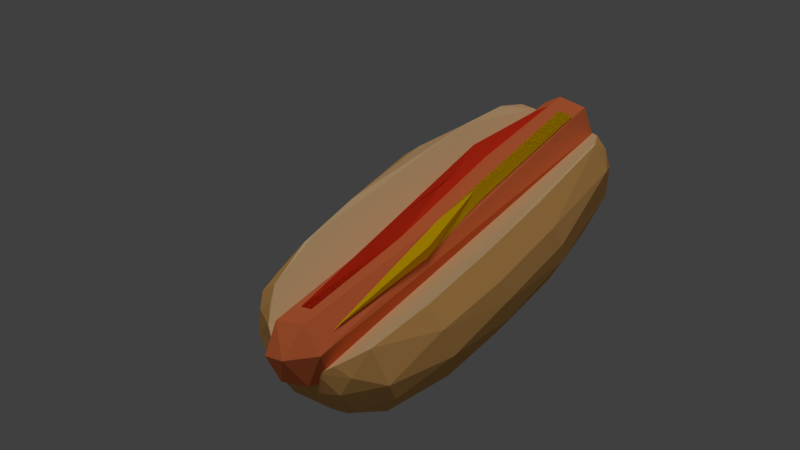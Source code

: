 # Source: hotdog.blend  (saved by Blender 2.77.0; exported with 4.5.12 LTS)
import bpy
from mathutils import Matrix  # noqa: F401  (used for matrix-valued properties, if any)

bpy.ops.wm.read_factory_settings(use_empty=True)
scene = bpy.context.scene
scene.name = 'Scene'

# ---- collections
col_collection_1 = bpy.data.collections.new('Collection 1'); scene.collection.children.link(col_collection_1)

# ---- materials (node trees are filled in below, after node groups)
mat_burger_bun_000 = bpy.data.materials.new('burger-bun.000')
mat_burger_bun_000.alpha_threshold = 0.0
mat_burger_bun_000.use_transparent_shadow = False
mat_burger_bun_000.diffuse_color = (0.8, 0.4217, 0.133, 1.0)
mat_burger_bun_000.roughness = 0.5
mat_burger_bun_inside_000 = bpy.data.materials.new('burger-bun-inside.000')
mat_burger_bun_inside_000.alpha_threshold = 0.0
mat_burger_bun_inside_000.use_transparent_shadow = False
mat_burger_bun_inside_000.diffuse_color = (0.855, 0.6006, 0.3125, 1.0)
mat_burger_bun_inside_000.roughness = 0.5
mat_tomato_sauce_000 = bpy.data.materials.new('tomato-sauce.000')
mat_tomato_sauce_000.alpha_threshold = 0.0
mat_tomato_sauce_000.use_transparent_shadow = False
mat_tomato_sauce_000.diffuse_color = (0.8, 0.03883, 0.01222, 1.0)
mat_tomato_sauce_000.roughness = 0.5
mat_cheese_000 = bpy.data.materials.new('cheese.000')
mat_cheese_000.alpha_threshold = 0.0
mat_cheese_000.use_transparent_shadow = False
mat_cheese_000.diffuse_color = (0.8, 0.5116, 0.0, 1.0)
mat_cheese_000.roughness = 0.5
mat_meat_patty_000 = bpy.data.materials.new('meat-patty.000')
mat_meat_patty_000.alpha_threshold = 0.0
mat_meat_patty_000.use_transparent_shadow = False
mat_meat_patty_000.diffuse_color = (0.8, 0.1785, 0.0601, 1.0)
mat_meat_patty_000.roughness = 0.5

# ---- material node trees

# ---- world
world_world = bpy.data.worlds.new('World'); scene.world = world_world
world_world.color = (0.05088, 0.05088, 0.05088)
world_world.use_sun_shadow = False
world_world.sun_shadow_jitter_overblur = 0.0
world_world.cycles.sampling_method = 'MANUAL'

# ---- cameras
cam_camera = bpy.data.cameras.new('Camera')
cam_camera.clip_end = 100.0
cam_camera.lens = 35.0
cam_camera.sensor_width = 32.0
cam_camera.sensor_height = 18.0
cam_camera.ortho_scale = 7.314
cam_camera.dof.focus_distance = 0.0
cam_camera.dof.aperture_fstop = 128.0

# ---- lights
light_hemi = bpy.data.lights.new('Hemi', 'SUN')
light_hemi.transmission_factor = 0.0
light_hemi.angle = 0.1993
light_hemi.energy = 1.0
light_hemi.shadow_buffer_clip_start = 0.5
light_hemi.shadow_soft_size = 0.1
light_hemi.shadow_cascade_max_distance = 1000.0

# ---- meshes
me_sphere = bpy.data.meshes.new('Sphere')
me_sphere.from_pydata([(-0.759, 0.5793, 1.006), (-0.54, 0.5548, 1.002), (-0.6237, 0.3604, 2.182), (-0.5565, 0.5105, 2.176), (-0.8453, 0.3675, -0.5269), (-0.6193, 0.4221, -0.5301), (-0.642, 0.2046, -1.759), (-0.6175, 0.4563, -1.766), (-0.4431, 0.7838, 0.05724), (-0.2736, 0.6995, 0.0441), (-0.3271, 0.7107, -1.736), (-0.4929, 0.5787, -1.731), (-0.2935, 0.8766, 0.9702), (-0.1622, 0.6943, 0.9675), (-0.4278, 0.6649, 0.597), (-0.2463, 0.6961, 2.203), (-0.4117, 0.2145, -2.172), (-0.3086, 0.4606, 2.662), (-0.49, 0.6215, 2.366), (-0.1183, 0.6877, 2.435), (-0.3088, 0.7007, -2.003), (0.0652, 0.6133, -1.956), (0.1233, 0.3484, 2.56), (-0.05996, 0.3886, -2.165), (0.228, 0.3895, 2.368), (0.2221, 0.3569, -1.947), (0.06173, -0.1088, 2.385), (0.1561, 0.04946, -2.043), (-0.1524, -0.06649, 2.578), (-0.08585, -0.1557, -1.999), (-0.3973, -0.1373, 2.385), (-0.4438, -0.136, -1.945), (-0.0872, 0.2129, 2.687), (-0.6531, 0.1827, -1.948), (-0.4146, 0.1407, 2.65), (-0.6643, 0.2542, 2.416), (-0.6213, 0.4623, -1.966), (-0.4365, -0.0589, 2.456), (-0.6215, -0.08978, 2.378), (-0.8081, -0.101, 2.233), (-0.9502, -0.1188, 2.082), (-1.13, -0.1621, 1.56), (-1.134, -0.1394, 1.437), (-1.202, -0.162, 0.8449), (-1.23, -0.1346, -0.2216), (-1.092, -0.1298, -0.9262), (-0.9797, -0.1387, -1.566), (-0.8155, -0.1002, -1.835), (-0.6402, -0.07854, -1.959), (-0.4199, -0.08093, -2.073), (-0.2305, -0.02781, -2.108), (-0.001151, 0.001151, -2.127), (0.05781, 0.4363, 2.465), (0.07935, 0.6349, 2.367), (0.101, 0.8083, 2.243), (0.1307, 1.077, 1.803), (0.1365, 1.192, 1.518), (0.1376, 1.251, 0.7253), (0.1346, 1.23, -0.2216), (0.1182, 0.9576, -1.573), (0.1007, 0.8113, -1.829), (0.07911, 0.6365, -1.951), (0.02891, 0.2247, 2.516), (0.1247, 0.9629, 2.112), (0.4737, 1.183, 1.514), (0.1356, 0.9716, -1.589), (0.02791, 0.2257, -2.103), (0.2914, 0.7088, 2.323), (0.511, 1.24, 0.7463), (0.4972, 1.226, -0.2094), (0.5422, 0.9189, -1.566), (0.3306, 0.8094, -1.83), (0.6007, 0.857, 2.132), (0.8357, 1.009, 1.5), (0.7934, 1.119, 0.7167), (0.7801, 1.108, -0.271), (0.06458, 0.429, -2.057), (0.4073, 0.4745, 2.415), (0.5966, 0.6984, -1.829), (0.3783, 0.612, -1.953), (0.8179, 0.6962, 2.087), (1.024, 0.9118, 0.7082), (1.002, 0.9293, -0.2636), (0.7174, 0.3627, 2.312), (1.064, 0.6944, 1.499), (1.027, 0.6468, -0.9552), (0.8788, 0.6357, -1.577), (0.7692, 0.4736, -1.838), (0.9478, 0.3896, 2.092), (1.186, 0.5155, 0.6444), (1.186, 0.5348, -0.2379), (0.2178, 0.1412, -2.107), (0.2152, 0.129, 2.52), (0.4326, 0.1369, 2.467), (0.7289, 0.08814, 2.311), (1.132, 0.2726, 1.54), (1.201, 0.0931, -0.04517), (1.11, 0.2582, -0.9578), (0.9772, 0.2209, -1.596), (0.5334, 0.2407, -2.021), (0.9224, -0.05827, 2.086), (1.034, -0.1533, 1.585), (1.111, -0.1705, -0.2328), (1.025, -0.18, -0.9706), (0.9005, -0.1633, -1.614), (0.8198, 0.01989, -1.858), (0.6333, -0.1971, 2.309), (0.9244, -0.4203, 1.461), (0.8306, -0.6374, -0.2255), (0.5818, -0.6283, 2.061), (0.7814, -0.5843, -1.002), (0.682, -0.5305, -1.635), (0.4481, -0.1985, -2.037), (0.6194, -0.7815, 1.371), (0.4, -0.9992, -0.2231), (0.4264, -0.5516, 2.261), (0.3468, -0.784, 2.083), (0.1785, -0.9761, 1.765), (0.4034, -0.9192, -1.008), (0.354, -0.815, -1.657), (0.4458, -0.5844, -1.898), (0.1686, -0.5689, -2.005), (0.2174, -0.3125, 2.465), (0.2254, -0.5168, 2.371), (0.1955, -1.043, 1.379), (-0.05074, -1.109, -0.9893), (0.1207, -0.268, -2.107), (-0.02554, -0.9148, 2.127), (-0.239, -1.067, 1.765), (-0.07971, -1.186, -0.2249), (-0.04151, -0.9837, -1.654), (-0.02737, -0.8243, -1.9), (-0.2566, -0.6333, 2.365), (-0.2521, -1.14, 1.393), (-0.3111, -1.025, -1.592), (2.384e-07, -3.576e-07, 2.526), (-0.3823, -0.9251, 2.125), (-0.6567, -1.063, 1.403), (-0.5424, -1.187, -0.2215), (-0.1465, -0.3306, -2.107), (-0.5715, -0.6053, 2.3), (-0.6175, -0.9957, 1.765), (-0.5652, -0.9547, -1.599), (-0.265, -0.6485, -2.004), (0.02534, -0.2055, 2.517), (-0.7004, -0.8155, 2.077), (-0.882, -0.8926, 1.514), (-0.9228, -1.008, -0.2251), (-0.7808, -0.8028, -1.57), (-0.4854, -0.8039, -1.88), (-0.2972, -0.4052, 2.452), (-0.7882, -0.4007, 2.24), (-1.151, -0.6961, -0.3465), (-0.8077, -0.4177, -1.844), (-0.2309, -0.03227, 2.508), (-0.9937, -0.6185, 1.769), (-1.073, -0.6651, 1.349), (-0.9189, -0.568, -1.58), (-0.9337, -0.4766, 2.085), (-1.222, -0.5018, -0.2217), (-0.6191, -0.3784, -1.971)], [], [(2, 0, 1, 3), (6, 2, 1, 5), (3, 1, 2), (5, 4, 7), (0, 2, 6, 4), (5, 7, 6), (1, 0, 4, 5), (7, 4, 6), (8, 12, 14), (9, 8, 10), (10, 11, 14, 9), (8, 9, 13, 12), (14, 12, 15), (12, 13, 15), (10, 8, 14, 11), (13, 9, 14), (13, 14, 15), (16, 36, 20), (18, 19, 20), (19, 17, 22), (19, 22, 24), (19, 24, 21), (17, 32, 22), (21, 25, 23), (25, 27, 23), (24, 26, 27), (16, 23, 27), (22, 28, 26), (32, 34, 28), (31, 26, 30), (29, 31, 16), (30, 28, 34), (30, 34, 35), (31, 30, 35), (31, 33, 16), (34, 32, 17), (33, 36, 16), (35, 34, 17), (36, 35, 18), (36, 18, 20), (23, 16, 20), (18, 17, 19), (20, 19, 21), (23, 20, 21), (21, 24, 25), (25, 24, 27), (24, 22, 26), (28, 22, 32), (27, 26, 29), (26, 28, 30), (16, 27, 29), (31, 29, 26), (33, 31, 35), (36, 33, 35), (18, 35, 17), (58, 69, 65), (54, 53, 67), (61, 60, 71, 79), (63, 54, 67), (68, 57, 56, 64), (61, 79, 76), (56, 55, 64), (58, 57, 68, 69), (74, 68, 64, 73), (62, 135, 92), (51, 66, 91), (52, 62, 92), (65, 70, 71), (64, 63, 72), (67, 52, 77), (71, 78, 79), (75, 69, 68, 74), (82, 75, 74, 81), (76, 99, 91), (86, 70, 75, 82), (99, 79, 78, 87), (70, 86, 78), (73, 72, 80), (86, 82, 85), (72, 83, 80), (90, 82, 81, 89), (81, 73, 84), (77, 93, 83), (105, 87, 86, 98), (85, 82, 90), (80, 88, 84), (98, 86, 85, 97), (99, 87, 105), (89, 84, 95), (88, 83, 94, 100), (97, 90, 96), (93, 92, 144, 122), (88, 100, 95), (105, 98, 104), (94, 106, 100), (91, 99, 112), (96, 95, 101), (92, 135, 144), (103, 97, 96, 102), (94, 93, 122, 106), (104, 98, 97, 103), (101, 100, 109, 107), (51, 91, 126), (96, 107, 102), (112, 105, 120), (110, 103, 102, 108), (111, 104, 103, 110), (120, 105, 104, 111), (100, 106, 115, 109), (110, 108, 114, 118), (106, 123, 115), (107, 109, 113), (108, 107, 113), (112, 121, 126), (119, 111, 110, 118), (124, 113, 109, 117), (120, 111, 119), (118, 114, 129, 125), (114, 113, 124), (51, 126, 139), (119, 118, 125, 130), (120, 119, 130, 131), (126, 121, 143, 139), (116, 115, 127), (120, 131, 121), (117, 116, 127), (127, 123, 132), (133, 124, 117, 128), (125, 129, 138, 134), (129, 124, 133), (131, 130, 134, 149), (132, 122, 150), (137, 133, 128, 141), (131, 149, 143), (128, 127, 136), (134, 142, 149), (139, 143, 160, 49), (138, 133, 137), (138, 147, 142), (141, 136, 145), (142, 148, 149), (152, 147, 146, 156), (137, 141, 146), (147, 137, 146), (144, 135, 154), (149, 148, 157, 153), (144, 154, 150), (148, 152, 157), (145, 140, 151, 158), (146, 145, 158, 155), (160, 149, 153), (140, 150, 37, 38), (146, 155, 156), (51, 139, 50), (48, 160, 153, 47), (140, 38, 151), (156, 43, 159), (157, 152, 46), (153, 157, 46), (156, 41, 43), (45, 46, 159, 44), (158, 40, 41), (49, 160, 48), (41, 42, 43), (158, 151, 39, 40), (62, 52, 53, 54, 63, 55, 56, 57, 58, 65, 59, 60, 61, 76, 66, 51, 135), (154, 135, 51, 50, 49, 48, 47, 46, 45, 44, 43, 42, 41, 40, 39, 38, 37), (67, 53, 52), (64, 55, 63), (66, 76, 91), (65, 69, 70), (72, 63, 67), (72, 67, 77), (71, 70, 78), (73, 64, 72), (77, 52, 92), (70, 69, 75), (81, 74, 73), (76, 79, 99), (72, 77, 83), (87, 78, 86), (73, 80, 84), (77, 92, 93), (89, 81, 84), (80, 83, 88), (84, 88, 95), (97, 85, 90), (89, 95, 96), (90, 89, 96), (83, 93, 94), (112, 99, 105), (95, 100, 101), (126, 91, 112), (96, 101, 107), (102, 107, 108), (106, 122, 123), (114, 108, 113), (116, 109, 115), (112, 120, 121), (117, 109, 116), (129, 114, 124), (127, 115, 123), (132, 123, 122), (121, 131, 143), (128, 117, 127), (138, 129, 133), (150, 122, 144), (130, 125, 134), (136, 127, 132), (141, 128, 136), (134, 138, 142), (147, 138, 137), (140, 136, 132), (145, 136, 140), (143, 149, 160), (146, 141, 145), (142, 147, 148), (140, 132, 150), (60, 59, 65, 71), (148, 147, 152), (50, 139, 49), (152, 156, 159), (150, 154, 37), (46, 152, 159), (155, 158, 41), (156, 155, 41), (159, 43, 44), (151, 38, 39), (47, 153, 46)])
me_sphere.polygons.foreach_set('material_index', [2, 2, 2, 2, 2, 2, 2, 2, 3, 3, 3, 3, 3, 3, 3, 3, 3, 4, 4, 4, 4, 4, 4, 4, 4, 4, 4, 4, 4, 4, 4, 4, 4, 4, 4, 4, 4, 4, 4, 4, 4, 4, 4, 4, 4, 4, 4, 4, 4, 4, 4, 4, 4, 4, 4, 0, 0, 0, 0, 0, 0, 0, 0, 0, 0, 0, 0, 0, 0, 0, 0, 0, 0, 0, 0, 0, 0, 0, 0, 0, 0, 0, 0, 0, 0, 0, 0, 0, 0, 0, 0, 0, 0, 0, 0, 0, 0, 0, 0, 0, 0, 0, 0, 0, 0, 0, 0, 0, 0, 0, 0, 0, 0, 0, 0, 0, 0, 0, 0, 0, 0, 0, 0, 0, 0, 0, 0, 0, 0, 0, 0, 0, 0, 0, 0, 0, 0, 0, 0, 0, 0, 0, 0, 0, 0, 0, 0, 0, 0, 0, 0, 0, 0, 0, 0, 0, 0, 0, 0, 0, 0, 0, 0, 1, 0, 1, 1, 0, 0, 0, 0, 0, 0, 0, 0, 0, 0, 0, 0, 0, 0, 0, 0, 0, 0, 0, 0, 0, 0, 0, 0, 0, 0, 0, 0, 0, 0, 0, 0, 0, 0, 0, 0, 0, 0, 0, 0, 0, 0, 0, 0, 0, 0, 0, 0, 0, 0, 0, 0, 0, 0, 0, 0, 0, 0, 0, 0, 0, 0])
me_sphere.materials.append(mat_burger_bun_000)
me_sphere.materials.append(mat_burger_bun_inside_000)
me_sphere.materials.append(mat_tomato_sauce_000)
me_sphere.materials.append(mat_cheese_000)
me_sphere.materials.append(mat_meat_patty_000)
me_sphere.use_remesh_preserve_volume = False
me_sphere.use_remesh_preserve_attributes = False
me_sphere.use_mirror_vertex_groups = False
me_sphere.update()

# ---- objects
ob_sphere = bpy.data.objects.new('Sphere', me_sphere)
ob_hemi = bpy.data.objects.new('Hemi', light_hemi)
ob_camera = bpy.data.objects.new('Camera', cam_camera)

# ---- transforms, parenting, visibility, modifiers, constraints
ob_sphere.location = (0.0, 0.0, 0.0)
ob_sphere.rotation_euler = (1.571, 0.7854, 1.571)
ob_sphere.scale = (0.05, 0.05, 0.06461)
ob_sphere.lineart.crease_threshold = 0.0
_vg = ob_sphere.vertex_groups.new(name='bread-bun.000')
_vg = ob_sphere.vertex_groups.new(name='bread-bun-inside.000')
_vg = ob_sphere.vertex_groups.new(name='tomato-sauce.000')
_vg = ob_sphere.vertex_groups.new(name='mustard-sauce.000')
_vg = ob_sphere.vertex_groups.new(name='saussage.000')
ob_hemi.location = (0.0, 0.0, 9.724)
ob_hemi.hide_viewport = True
ob_hemi.lineart.crease_threshold = 0.0
ob_camera.location = (0.3651, 0.2507, 0.392)
ob_camera.rotation_euler = (0.8496, 0.01079, 2.257)
ob_camera.lock_rotations_4d = False
ob_camera.empty_display_type = 'ARROWS'
ob_camera.color = (0.0, 0.0, 0.0, 0.0)
ob_camera.hide_viewport = True
ob_camera.display_type = 'WIRE'
ob_camera.lineart.crease_threshold = 0.0

# ---- collection membership
col_collection_1.objects.link(ob_sphere)
col_collection_1.objects.link(ob_hemi)
col_collection_1.objects.link(ob_camera)

# ---- scene / render settings (as saved in the file)
scene.camera = ob_camera
scene.frame_start = 1; scene.frame_end = 250; scene.frame_set(51)
scene.render.engine = 'BLENDER_EEVEE_NEXT'
scene.render.resolution_percentage = 50
scene.render.dither_intensity = 0.0
scene.cycles.use_denoising = False
scene.cycles.samples = 128
scene.cycles.sampling_pattern = 'TABULATED_SOBOL'
scene.cycles.light_sampling_threshold = 0.0
scene.cycles.use_adaptive_sampling = False
scene.cycles.use_light_tree = False
scene.cycles.blur_glossy = 0.0
scene.cycles.sample_clamp_indirect = 0.0
scene.view_settings.view_transform = 'Standard'
bpy.context.view_layer.update()
